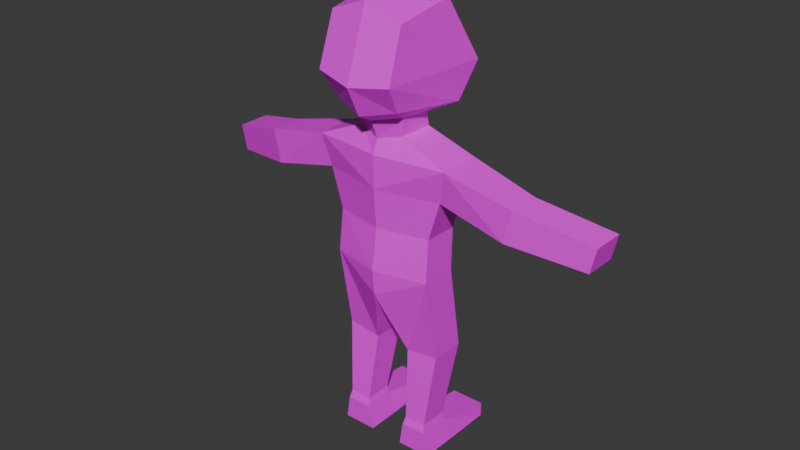 # Source: player.blend  (saved by Blender 5.1.30; exported with 4.5.12 LTS)
import bpy
from mathutils import Matrix  # noqa: F401  (used for matrix-valued properties, if any)

bpy.ops.wm.read_factory_settings(use_empty=True)
scene = bpy.context.scene
scene.name = 'Scene'

# ---- collections
col_collection = bpy.data.collections.new('Collection'); scene.collection.children.link(col_collection)

# ---- images (referenced by path relative to the original .blend; pixels are not part of the script)
import os
ASSET_DIR = os.environ.get("B2B_ASSET_DIR", "")  # directory of the original .blend (textures are referenced by path, not embedded)
HERE = os.path.dirname(os.path.abspath(__file__))  # packed textures are extracted next to this script under _unpacked/

def load_image(name, relpath, width, height, colorspace="sRGB"):
    """Load a texture the original file referenced (path relative to the .blend, or extracted next to this script)."""
    p = next((c for c in (os.path.join(HERE, relpath), os.path.join(ASSET_DIR, relpath)) if relpath and os.path.exists(c)), "")
    if p:
        img = bpy.data.images.load(p, check_existing=True)
        img.name = name
    else:  # same state as the original file: an image datablock whose file is absent (Cycles renders it pink)
        img = bpy.data.images.new(name, width, height)
        img.source = "FILE"
        img.filepath = "//" + (relpath or name)
    img.colorspace_settings.name = colorspace
    return img
img_skin_human_png = load_image('skin_human.png', 'skin_human.png', 1024, 1024, 'sRGB')

# ---- materials (node trees are filled in below, after node groups)
mat_material = bpy.data.materials.new('Material')
mat_material.alpha_threshold = 0.0
mat_material.use_backface_culling_lightprobe_volume = False
mat_material.roughness = 0.5
mat_material.line_color = (0.0, 0.0, 0.0, 1.0)

# ---- material node trees
mat_material.use_nodes = True; mat_material.node_tree.nodes.clear()
_N = mat_material.node_tree.nodes; _L = mat_material.node_tree.links
n0 = _N.new('ShaderNodeOutputMaterial'); n0.name = 'Material Output'; n0.location = (200, 100)
n1 = _N.new('ShaderNodeBsdfPrincipled'); n1.name = 'Principled BSDF'; n1.location = (-200, 100)
n2 = _N.new('ShaderNodeTexImage'); n2.name = 'Image Texture'; n2.location = (-552, 79)
n2.image = img_skin_human_png
n2.interpolation = 'Closest'
_L.new(n1.outputs[0], n0.inputs[0])
_L.new(n2.outputs[0], n1.inputs[0])
n0.is_active_output = True

# ---- world
world_world = bpy.data.worlds.new('World'); scene.world = world_world
world_world.use_nodes = True; world_world.node_tree.nodes.clear()
_N = world_world.node_tree.nodes; _L = world_world.node_tree.links
n0 = _N.new('ShaderNodeOutputWorld'); n0.name = 'World Output'; n0.location = (200, 100)
n1 = _N.new('ShaderNodeBackground'); n1.name = 'Background'; n1.location = (-200, 100)
n1.inputs[0].default_value = (0.05088, 0.05088, 0.05088, 1.0)
_L.new(n1.outputs[0], n0.inputs[0])
n0.is_active_output = True
world_world.color = (0.05088, 0.05088, 0.05088)
world_world.sun_shadow_jitter_overblur = 0.0

# ---- meshes
me_cube_001 = bpy.data.meshes.new('Cube.001')
me_cube_001.from_pydata([(0.2553, -0.2483, 1.164), (0.2832, -0.2416, 1.746), (0.3258, 0.3067, 1.106), (0.2974, 0.2114, 1.826), (0.0, 0.3953, 1.051), (0.0, 0.3001, 1.91), (0.0, -0.3252, 1.103), (0.0, -0.2475, 1.852), (0.3639, 0.4576, 1.369), (0.294, -0.3685, 1.369), (0.0, -0.4316, 1.327), (0.0, 0.6075, 1.445), (0.1955, -0.1144, 1.081), (0.1997, 0.1206, 1.081), (0.0, -0.2037, 1.039), (0.0, 0.2318, 1.021), (0.1807, -0.08755, 0.9387), (0.1844, 0.17, 0.9387), (0.0, -0.1492, 0.8974), (0.0, 0.258, 0.8974), (0.5358, -0.1199, 0.7907), (0.5395, 0.2147, 0.7907), (0.0, -0.1887, 0.7907), (0.0, 0.3538, 0.7907), (0.3889, -0.08102, 0.2368), (0.3927, 0.1847, 0.2368), (0.0, -0.166, 0.2368), (0.0, 0.3161, 0.2368), (0.3978, -0.1135, -0.08936), (0.4015, 0.1629, -0.08936), (0.0, -0.2136, -0.07914), (0.0, 0.2783, -0.07914), (0.0, -0.1887, 0.5389), (0.4834, 0.1823, 0.5389), (0.0, 0.3557, 0.5389), (0.4797, -0.0817, 0.5389), (1.048, -0.08702, 0.671), (1.052, 0.17, 0.671), (0.9954, 0.17, 0.4193), (0.9917, -0.08702, 0.4193), (1.578, 0.07868, 0.5163), (1.581, 0.3351, 0.5163), (1.538, 0.3351, 0.3234), (1.535, 0.07868, 0.3234), (0.02101, -0.1632, -0.3646), (0.02473, 0.2145, -0.3646), (0.0, -0.1945, -0.2771), (0.0, 0.2589, -0.3305), (0.4042, 0.005413, -0.7484), (0.4078, 0.2699, -0.7495), (0.1424, 0.005254, -0.7864), (0.1459, 0.2697, -0.7874), (0.3644, -0.08307, -1.392), (0.3669, 0.165, -1.393), (0.1683, -0.08318, -1.392), (0.1709, 0.1649, -1.394), (0.3988, -0.07713, -1.585), (0.4022, 0.2073, -1.587), (0.1343, -0.07728, -1.586), (0.1377, 0.2071, -1.588), (0.4013, 0.5999, -1.477), (0.1369, 0.5998, -1.478), (0.402, 0.5989, -1.589), (0.1375, 0.5987, -1.59), (0.3554, 0.1558, -1.332), (0.1835, 0.1557, -1.335), (0.3532, -0.06208, -1.331), (0.1813, -0.06218, -1.334)], [], [(11, 5, 3, 8), (8, 3, 1, 9), (4, 2, 13, 15), (3, 5, 7, 1), (9, 1, 7, 10), (0, 9, 10, 6), (2, 8, 9, 0), (4, 11, 8, 2), (15, 13, 17, 19), (2, 0, 12, 13), (0, 6, 14, 12), (19, 17, 21, 23), (13, 12, 16, 17), (12, 14, 18, 16), (34, 33, 25, 27), (17, 16, 20, 21), (16, 18, 22, 20), (27, 25, 29, 31), (33, 35, 24, 25), (35, 32, 26, 24), (31, 29, 45, 47), (25, 24, 28, 29), (24, 26, 30, 28), (20, 22, 32, 35), (35, 33, 38, 39), (23, 21, 33, 34), (39, 38, 42, 43), (20, 35, 39, 36), (21, 20, 36, 37), (33, 21, 37, 38), (41, 40, 43, 42), (38, 37, 41, 42), (36, 39, 43, 40), (37, 36, 40, 41), (47, 45, 44, 46), (29, 28, 48, 49), (28, 30, 46, 44), (65, 64, 53, 55), (28, 44, 50, 48), (45, 29, 49, 51), (44, 45, 51, 50), (52, 54, 58, 56), (64, 66, 52, 53), (66, 67, 54, 52), (67, 65, 55, 54), (57, 56, 58, 59), (54, 55, 59, 58), (59, 55, 61, 63), (53, 52, 56, 57), (61, 60, 62, 63), (57, 59, 63, 62), (53, 57, 62, 60), (55, 53, 60, 61), (50, 51, 65, 67), (48, 50, 67, 66), (49, 48, 66, 64), (51, 49, 64, 65)])
_uv = me_cube_001.uv_layers.new(name='UVMap')
_uv.uv.foreach_set('vector', [0.125, 0.8125, 0.125, 0.9688, 0.375, 0.9688, 0.375, 0.8125, 0.7188, 0.8125, 0.7188, 0.9688, 0.4375, 0.9688, 0.4375, 0.8125, 0.3438, 0.8438, 0.3438, 0.8125, 0.3125, 0.8125, 0.3438, 0.8438, 0.5312, 0.9062, 0.5938, 0.9062, 0.5938, 0.9375, 0.5312, 0.9375, 0.5312, 0.875, 0.5938, 0.875, 0.5938, 0.9375, 0.5312, 0.9375, 0.5625, 0.875, 0.5938, 0.875, 0.5938, 0.9375, 0.5625, 0.9375, 0.7188, 0.7188, 0.7188, 0.8125, 0.4375, 0.8125, 0.4375, 0.7188, 0.125, 0.7188, 0.125, 0.8125, 0.375, 0.8125, 0.375, 0.7188, 0.5, 0.75, 0.5, 0.7812, 0.4688, 0.7812, 0.5, 0.75, 0.3438, 0.8125, 0.3438, 0.7812, 0.3125, 0.7812, 0.3125, 0.8125, 0.3438, 0.7812, 0.3438, 0.75, 0.3438, 0.75, 0.3125, 0.7812, 0.09375, 0.6875, 0.25, 0.6875, 0.375, 0.5312, 0.09375, 0.5312, 0.5, 0.7812, 0.5, 0.8125, 0.4688, 0.8125, 0.4688, 0.7812, 0.3667, 0.7336, 0.375, 0.8704, 0.375, 0.8704, 0.3606, 0.7401, 0.125, 0.5625, 0.4062, 0.5625, 0.4062, 0.4688, 0.125, 0.4688, 0.09375, 0.3125, 0.09375, 0.03125, 0.2812, 0.03125, 0.2812, 0.3125, 0.2188, 0.6875, 0.09375, 0.6875, 0.09375, 0.5312, 0.4375, 0.5312, 0.125, 0.4688, 0.4062, 0.4688, 0.375, 0.4062, 0.125, 0.4062, 0.4375, 0.6875, 0.09375, 0.6875, 0.09375, 0.5312, 0.4375, 0.5312, 0.4375, 0.6562, 0.09375, 0.6562, 0.09375, 0.5312, 0.4375, 0.5312, 0.6562, 0.4688, 0.8125, 0.4688, 0.8125, 0.2188, 0.6562, 0.2188, 0.4375, 0.5312, 0.09375, 0.5312, 0.09375, 0.3438, 0.4375, 0.3438, 0.4375, 0.5312, 0.09375, 0.5312, 0.09375, 0.375, 0.4375, 0.375, 0.4375, 0.5312, 0.09375, 0.5312, 0.09375, 0.375, 0.4375, 0.375, 0.8438, 0.1562, 0.8438, 0.3125, 0.9688, 0.3125, 0.9688, 0.1562, 0.125, 0.625, 0.4062, 0.625, 0.4062, 0.5625, 0.125, 0.5625, 0.25, 0.75, 0.25, 0.8125, 0.3438, 0.8125, 0.3438, 0.7812, 0.8438, 0.3125, 0.8438, 0.1562, 0.9688, 0.1562, 0.9688, 0.3125, 0.9688, 0.3125, 0.8438, 0.3125, 0.8438, 0.1562, 0.9688, 0.1562, 0.9688, 0.6562, 0.9688, 0.5, 0.8438, 0.5, 0.8438, 0.6562, 0.3438, 0.8125, 0.3125, 0.8125, 0.3125, 0.7812, 0.3438, 0.7812, 0.25, 0.7812, 0.2812, 0.8125, 0.3438, 0.8125, 0.3438, 0.7812, 0.2812, 0.8125, 0.25, 0.7812, 0.3438, 0.7812, 0.3438, 0.8125, 0.2812, 0.8125, 0.2812, 0.75, 0.3438, 0.7812, 0.3438, 0.8125, 0.09375, 0.6562, 0.1562, 0.6562, 0.1562, 0.6875, 0.09375, 0.6875, 0.8125, 0.4688, 0.6562, 0.4688, 0.6562, 0.2188, 0.8125, 0.2188, 0.8125, 0.4688, 0.6562, 0.4688, 0.6562, 0.2188, 0.8125, 0.2188, 0.4688, 0.0625, 0.625, 0.0625, 0.625, 0.03125, 0.4688, 0.03125, 0.625, 0.4688, 0.4688, 0.4688, 0.4688, 0.2188, 0.625, 0.2188, 0.4688, 0.4688, 0.625, 0.4688, 0.625, 0.2188, 0.4688, 0.2188, 0.6562, 0.4688, 0.8125, 0.4688, 0.8125, 0.2188, 0.6562, 0.2188, 0.625, 0.03125, 0.4688, 0.03125, 0.4688, 0.0, 0.625, 0.0, 0.8125, 0.0625, 0.6562, 0.0625, 0.6562, 0.03125, 0.8125, 0.03125, 0.625, 0.0625, 0.4688, 0.0625, 0.4688, 0.03125, 0.625, 0.03125, 0.4688, 0.0625, 0.625, 0.0625, 0.625, 0.03125, 0.4688, 0.03125, 0.5, 0.03125, 0.5, 0.0, 0.4688, 0.0, 0.4688, 0.03125, 0.6562, 0.03125, 0.8125, 0.03125, 0.8125, 0.0, 0.6562, 0.0, 0.4688, 0.0, 0.4688, 0.03125, 0.625, 0.03125, 0.625, 0.0, 0.8125, 0.03125, 0.6562, 0.03125, 0.6562, 0.0, 0.8125, 0.0, 0.3609, 0.5382, 0.3609, 0.5382, 0.3609, 0.5382, 0.3609, 0.5382, 0.5, 0.03125, 0.4688, 0.03125, 0.4688, 0.0625, 0.5, 0.0625, 0.4688, 0.03125, 0.4688, 0.0, 0.625, 0.0, 0.625, 0.03125, 0.4688, 0.0, 0.625, 0.0, 0.625, 0.03125, 0.4688, 0.03125, 0.6562, 0.2188, 0.8125, 0.2188, 0.8125, 0.0625, 0.6562, 0.0625, 0.625, 0.2188, 0.4688, 0.2188, 0.4688, 0.0625, 0.625, 0.0625, 0.8125, 0.2188, 0.6562, 0.2188, 0.6562, 0.0625, 0.8125, 0.0625, 0.4688, 0.2188, 0.625, 0.2188, 0.625, 0.0625, 0.4688, 0.0625])
me_cube_001.materials.append(mat_material)
me_cube_001.update()

# ---- objects
ob_character = bpy.data.objects.new('Character', me_cube_001)

# ---- transforms, parenting, visibility, modifiers, constraints
ob_character.location = (0.0, 0.0, 0.8094)
ob_character.scale = (0.5097, 0.5097, 0.5097)
_m = ob_character.modifiers.new('Mirror', 'MIRROR')
_m.use_clip = True

# ---- collection membership
col_collection.objects.link(ob_character)

# ---- scene / render settings (as saved in the file)
scene.frame_start = 1; scene.frame_end = 250; scene.frame_set(1)
scene.render.engine = 'BLENDER_EEVEE_NEXT'
scene.render.bake_bias = 0.0
scene.render.bake_samples = 0
scene.cycles.sampling_pattern = 'TABULATED_SOBOL'
scene.eevee.use_volume_custom_range = False
bpy.context.view_layer.update()

# ---- added for rendering (the .blend has no active camera and no usable light): camera, sun
cam_auto = bpy.data.cameras.new('AutoCamera')
cam_auto.lens = 50.0
cam_auto.sensor_width = 36.0
cam_auto.clip_end = 1000.0
ob_auto_camera = bpy.data.objects.new('AutoCamera', cam_auto)
scene.collection.objects.link(ob_auto_camera)
ob_auto_camera.location = (2.27773, -2.68844, 2.71323)
ob_auto_camera.rotation_euler = (1.09748, -7.21219e-08, 0.694738)
scene.camera = ob_auto_camera
light_auto_sun = bpy.data.lights.new('AutoSun', 'SUN')
light_auto_sun.energy = 3.0
light_auto_sun.angle = 0.0523599
ob_auto_sun = bpy.data.objects.new('AutoSun', light_auto_sun)
scene.collection.objects.link(ob_auto_sun)
ob_auto_sun.rotation_euler = (0.872665, 0.174533, 0.523599)
bpy.context.view_layer.update()
